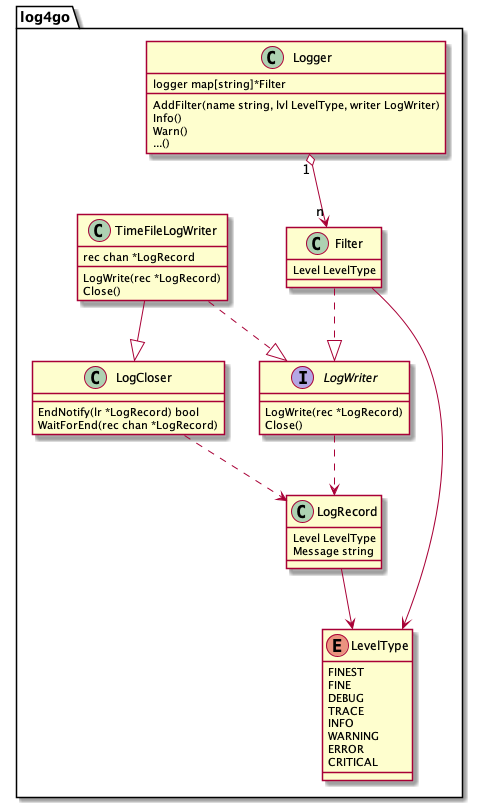

The diagram above was rendered by PlantUML. Its source (embedded in the PNG):
@startuml

package log4go {
    enum log4go.LevelType {
        FINEST
        FINE
        DEBUG
        TRACE
        INFO
        WARNING
        ERROR
        CRITICAL
    }

    class log4go.LogRecord {
        Level LevelType
        Message string
    }
    log4go.LogRecord --> log4go.LevelType

    class log4go.LogCloser {
        EndNotify(lr *LogRecord) bool
        WaitForEnd(rec chan *LogRecord)
    }
    log4go.LogCloser ..> log4go.LogRecord

    interface log4go.LogWriter {
        LogWrite(rec *LogRecord)
        Close()
    }
    log4go.LogWriter ..> log4go.LogRecord

    class log4go.Filter {
        Level LevelType
    }
    log4go.Filter --> log4go.LevelType
    log4go.Filter ..|> log4go.LogWriter

    class log4go.Logger {
        logger map[string]*Filter

        AddFilter(name string, lvl LevelType, writer LogWriter)
        Info()
        Warn()
        ...()
    }
    log4go.Logger "1" o--> "n" log4go.Filter

    class log4go.TimeFileLogWriter {
        rec chan *LogRecord

        LogWrite(rec *LogRecord)
        Close()
    }
    log4go.TimeFileLogWriter ..|> log4go.LogWriter
    log4go.TimeFileLogWriter --|> log4go.LogCloser
}

@enduml